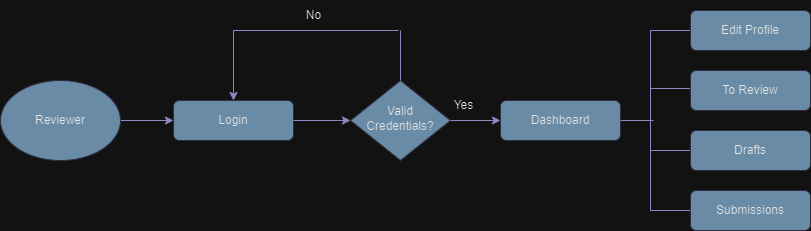

The diagram above was exported from draw.io. Its source (the exported page's mxGraphModel, read from the mxfile embedded in the PNG):
<mxGraphModel dx="1050" dy="569" grid="1" gridSize="10" guides="1" tooltips="1" connect="1" arrows="1" fold="1" page="1" pageScale="1" pageWidth="827" pageHeight="1169" math="0" shadow="0">
  <root>
    <mxCell id="WIyWlLk6GJQsqaUBKTNV-0" />
    <mxCell id="WIyWlLk6GJQsqaUBKTNV-1" parent="WIyWlLk6GJQsqaUBKTNV-0" />
    <mxCell id="WIyWlLk6GJQsqaUBKTNV-6" value="Valid Credentials?" style="rhombus;whiteSpace=wrap;html=1;shadow=0;fontFamily=Helvetica;fontSize=12;align=center;strokeWidth=1;spacing=6;spacingTop=-4;labelBackgroundColor=none;fillColor=#5D7F99;strokeColor=#D0CEE2;fontColor=#1A1A1A;" parent="WIyWlLk6GJQsqaUBKTNV-1" vertex="1">
      <mxGeometry x="350" y="170" width="100" height="80" as="geometry" />
    </mxCell>
    <mxCell id="WIyWlLk6GJQsqaUBKTNV-7" value="Dashboard" style="rounded=1;whiteSpace=wrap;html=1;fontSize=12;glass=0;strokeWidth=1;shadow=0;labelBackgroundColor=none;fillColor=#5D7F99;strokeColor=#D0CEE2;fontColor=#1A1A1A;" parent="WIyWlLk6GJQsqaUBKTNV-1" vertex="1">
      <mxGeometry x="500" y="190" width="120" height="40" as="geometry" />
    </mxCell>
    <mxCell id="pU335nGvMQwajQFII94d-0" value="Login" style="rounded=1;whiteSpace=wrap;html=1;fontSize=12;glass=0;strokeWidth=1;shadow=0;labelBackgroundColor=none;fillColor=#5D7F99;strokeColor=#D0CEE2;fontColor=#1A1A1A;" vertex="1" parent="WIyWlLk6GJQsqaUBKTNV-1">
      <mxGeometry x="173" y="190" width="120" height="40" as="geometry" />
    </mxCell>
    <mxCell id="pU335nGvMQwajQFII94d-3" value="" style="endArrow=classic;html=1;rounded=0;exitX=1;exitY=0.5;exitDx=0;exitDy=0;entryX=0;entryY=0.5;entryDx=0;entryDy=0;labelBackgroundColor=none;strokeColor=#736CA8;fontColor=default;" edge="1" parent="WIyWlLk6GJQsqaUBKTNV-1" source="pU335nGvMQwajQFII94d-0" target="WIyWlLk6GJQsqaUBKTNV-6">
      <mxGeometry width="50" height="50" relative="1" as="geometry">
        <mxPoint x="443" y="320" as="sourcePoint" />
        <mxPoint x="493" y="270" as="targetPoint" />
      </mxGeometry>
    </mxCell>
    <mxCell id="pU335nGvMQwajQFII94d-4" value="" style="endArrow=classic;html=1;rounded=0;exitX=1;exitY=0.5;exitDx=0;exitDy=0;entryX=0;entryY=0.5;entryDx=0;entryDy=0;labelBackgroundColor=none;strokeColor=#736CA8;fontColor=default;" edge="1" parent="WIyWlLk6GJQsqaUBKTNV-1" source="WIyWlLk6GJQsqaUBKTNV-6" target="WIyWlLk6GJQsqaUBKTNV-7">
      <mxGeometry width="50" height="50" relative="1" as="geometry">
        <mxPoint x="443" y="320" as="sourcePoint" />
        <mxPoint x="493" y="270" as="targetPoint" />
      </mxGeometry>
    </mxCell>
    <mxCell id="pU335nGvMQwajQFII94d-9" value="" style="endArrow=classic;html=1;rounded=0;exitX=1;exitY=0.5;exitDx=0;exitDy=0;exitPerimeter=0;entryX=0;entryY=0.5;entryDx=0;entryDy=0;labelBackgroundColor=none;strokeColor=#736CA8;fontColor=default;" edge="1" parent="WIyWlLk6GJQsqaUBKTNV-1" target="pU335nGvMQwajQFII94d-0">
      <mxGeometry width="50" height="50" relative="1" as="geometry">
        <mxPoint x="103" y="210" as="sourcePoint" />
        <mxPoint x="413" y="300" as="targetPoint" />
      </mxGeometry>
    </mxCell>
    <mxCell id="pU335nGvMQwajQFII94d-11" value="Yes" style="text;html=1;align=center;verticalAlign=middle;resizable=0;points=[];autosize=1;strokeColor=none;fillColor=none;labelBackgroundColor=none;fontColor=#1A1A1A;" vertex="1" parent="WIyWlLk6GJQsqaUBKTNV-1">
      <mxGeometry x="443" y="180" width="40" height="30" as="geometry" />
    </mxCell>
    <mxCell id="pU335nGvMQwajQFII94d-13" value="" style="endArrow=classic;html=1;rounded=0;entryX=0.5;entryY=0;entryDx=0;entryDy=0;labelBackgroundColor=none;strokeColor=#736CA8;fontColor=default;" edge="1" parent="WIyWlLk6GJQsqaUBKTNV-1" target="pU335nGvMQwajQFII94d-0">
      <mxGeometry width="50" height="50" relative="1" as="geometry">
        <mxPoint x="233" y="120" as="sourcePoint" />
        <mxPoint x="413" y="300" as="targetPoint" />
      </mxGeometry>
    </mxCell>
    <mxCell id="pU335nGvMQwajQFII94d-16" value="" style="endArrow=none;html=1;rounded=0;labelBackgroundColor=none;strokeColor=#736CA8;fontColor=default;" edge="1" parent="WIyWlLk6GJQsqaUBKTNV-1">
      <mxGeometry width="50" height="50" relative="1" as="geometry">
        <mxPoint x="233" y="120" as="sourcePoint" />
        <mxPoint x="398" y="120" as="targetPoint" />
      </mxGeometry>
    </mxCell>
    <mxCell id="pU335nGvMQwajQFII94d-17" value="" style="endArrow=none;html=1;rounded=0;entryX=0.5;entryY=0;entryDx=0;entryDy=0;labelBackgroundColor=none;strokeColor=#736CA8;fontColor=default;" edge="1" parent="WIyWlLk6GJQsqaUBKTNV-1" target="WIyWlLk6GJQsqaUBKTNV-6">
      <mxGeometry width="50" height="50" relative="1" as="geometry">
        <mxPoint x="400" y="120" as="sourcePoint" />
        <mxPoint x="413" y="200" as="targetPoint" />
      </mxGeometry>
    </mxCell>
    <mxCell id="pU335nGvMQwajQFII94d-18" value="No" style="text;html=1;align=center;verticalAlign=middle;resizable=0;points=[];autosize=1;strokeColor=none;fillColor=none;labelBackgroundColor=none;fontColor=#1A1A1A;" vertex="1" parent="WIyWlLk6GJQsqaUBKTNV-1">
      <mxGeometry x="293" y="90" width="40" height="30" as="geometry" />
    </mxCell>
    <mxCell id="pU335nGvMQwajQFII94d-19" value="" style="endArrow=none;html=1;rounded=0;exitX=1;exitY=0.5;exitDx=0;exitDy=0;labelBackgroundColor=none;strokeColor=#736CA8;fontColor=default;" edge="1" parent="WIyWlLk6GJQsqaUBKTNV-1" source="WIyWlLk6GJQsqaUBKTNV-7">
      <mxGeometry width="50" height="50" relative="1" as="geometry">
        <mxPoint x="363" y="250" as="sourcePoint" />
        <mxPoint x="653" y="210" as="targetPoint" />
      </mxGeometry>
    </mxCell>
    <mxCell id="pU335nGvMQwajQFII94d-20" value="" style="endArrow=none;html=1;rounded=0;labelBackgroundColor=none;strokeColor=#736CA8;fontColor=default;" edge="1" parent="WIyWlLk6GJQsqaUBKTNV-1">
      <mxGeometry width="50" height="50" relative="1" as="geometry">
        <mxPoint x="650" y="300" as="sourcePoint" />
        <mxPoint x="650" y="120" as="targetPoint" />
      </mxGeometry>
    </mxCell>
    <mxCell id="pU335nGvMQwajQFII94d-21" value="" style="endArrow=none;html=1;rounded=0;labelBackgroundColor=none;strokeColor=#736CA8;fontColor=default;" edge="1" parent="WIyWlLk6GJQsqaUBKTNV-1">
      <mxGeometry width="50" height="50" relative="1" as="geometry">
        <mxPoint x="690" y="120" as="sourcePoint" />
        <mxPoint x="650" y="120" as="targetPoint" />
      </mxGeometry>
    </mxCell>
    <mxCell id="pU335nGvMQwajQFII94d-22" value="" style="endArrow=none;html=1;rounded=0;labelBackgroundColor=none;strokeColor=#736CA8;fontColor=default;" edge="1" parent="WIyWlLk6GJQsqaUBKTNV-1">
      <mxGeometry width="50" height="50" relative="1" as="geometry">
        <mxPoint x="650" y="300" as="sourcePoint" />
        <mxPoint x="690" y="300" as="targetPoint" />
      </mxGeometry>
    </mxCell>
    <mxCell id="pU335nGvMQwajQFII94d-23" value="" style="endArrow=none;html=1;rounded=0;labelBackgroundColor=none;strokeColor=#736CA8;fontColor=default;" edge="1" parent="WIyWlLk6GJQsqaUBKTNV-1">
      <mxGeometry width="50" height="50" relative="1" as="geometry">
        <mxPoint x="690" y="178" as="sourcePoint" />
        <mxPoint x="650" y="178" as="targetPoint" />
      </mxGeometry>
    </mxCell>
    <mxCell id="pU335nGvMQwajQFII94d-24" value="" style="endArrow=none;html=1;rounded=0;labelBackgroundColor=none;strokeColor=#736CA8;fontColor=default;" edge="1" parent="WIyWlLk6GJQsqaUBKTNV-1">
      <mxGeometry width="50" height="50" relative="1" as="geometry">
        <mxPoint x="650" y="240" as="sourcePoint" />
        <mxPoint x="690" y="240" as="targetPoint" />
      </mxGeometry>
    </mxCell>
    <mxCell id="pU335nGvMQwajQFII94d-25" value="Edit Profile" style="rounded=1;whiteSpace=wrap;html=1;labelBackgroundColor=none;fillColor=#5D7F99;strokeColor=#D0CEE2;fontColor=#1A1A1A;" vertex="1" parent="WIyWlLk6GJQsqaUBKTNV-1">
      <mxGeometry x="690" y="100" width="120" height="40" as="geometry" />
    </mxCell>
    <mxCell id="pU335nGvMQwajQFII94d-26" value="To Review" style="rounded=1;whiteSpace=wrap;html=1;labelBackgroundColor=none;fillColor=#5D7F99;strokeColor=#D0CEE2;fontColor=#1A1A1A;" vertex="1" parent="WIyWlLk6GJQsqaUBKTNV-1">
      <mxGeometry x="690" y="160" width="120" height="40" as="geometry" />
    </mxCell>
    <mxCell id="pU335nGvMQwajQFII94d-27" value="Drafts" style="rounded=1;whiteSpace=wrap;html=1;labelBackgroundColor=none;fillColor=#5D7F99;strokeColor=#D0CEE2;fontColor=#1A1A1A;" vertex="1" parent="WIyWlLk6GJQsqaUBKTNV-1">
      <mxGeometry x="690" y="220" width="120" height="40" as="geometry" />
    </mxCell>
    <mxCell id="pU335nGvMQwajQFII94d-28" value="Submissions" style="rounded=1;whiteSpace=wrap;html=1;labelBackgroundColor=none;fillColor=#5D7F99;strokeColor=#D0CEE2;fontColor=#1A1A1A;" vertex="1" parent="WIyWlLk6GJQsqaUBKTNV-1">
      <mxGeometry x="690" y="280" width="120" height="40" as="geometry" />
    </mxCell>
    <mxCell id="pU335nGvMQwajQFII94d-29" value="Reviewer" style="ellipse;whiteSpace=wrap;html=1;labelBackgroundColor=none;fillColor=#5D7F99;strokeColor=#D0CEE2;fontColor=#1A1A1A;" vertex="1" parent="WIyWlLk6GJQsqaUBKTNV-1">
      <mxGeometry y="170" width="120" height="80" as="geometry" />
    </mxCell>
  </root>
</mxGraphModel>